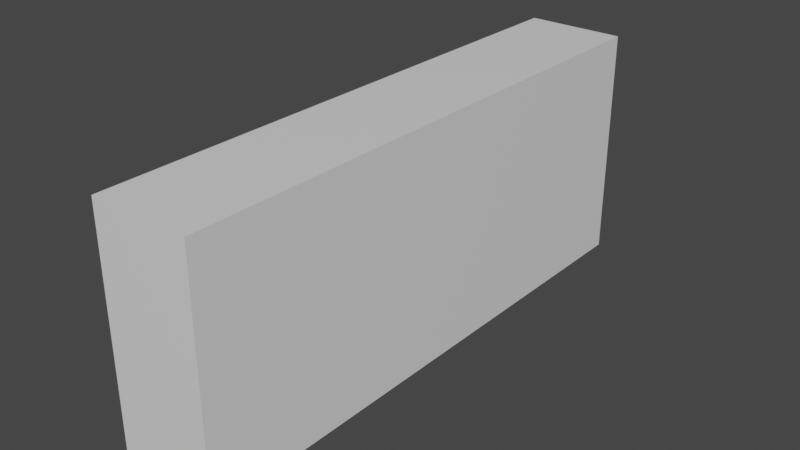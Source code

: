 # Source: Scifungun_Modelling_002_BlockOutStart_ScaledToFitRef.blend  (saved by Blender 2.91.10; exported with 4.5.12 LTS)
import bpy
from mathutils import Matrix  # noqa: F401  (used for matrix-valued properties, if any)

bpy.ops.wm.read_factory_settings(use_empty=True)
scene = bpy.context.scene
scene.name = 'Scene'

# ---- collections
col_reference = bpy.data.collections.new('Reference'); scene.collection.children.link(col_reference)
col_reference.hide_render = True
col_rifle = bpy.data.collections.new('Rifle'); scene.collection.children.link(col_rifle)

# ---- materials (node trees are filled in below, after node groups)
mat_material = bpy.data.materials.new('Material')
mat_material.alpha_threshold = 0.0
mat_material.use_transparent_shadow = False
mat_material.line_color = (0.0, 0.0, 0.0, 1.0)

# ---- material node trees
mat_material.use_nodes = True; mat_material.node_tree.nodes.clear()
_N = mat_material.node_tree.nodes; _L = mat_material.node_tree.links
n0 = _N.new('ShaderNodeOutputMaterial'); n0.name = 'Material Output'; n0.location = (300, 300)
n1 = _N.new('ShaderNodeBsdfPrincipled'); n1.name = 'Principled BSDF'; n1.location = (10, 300)
n1.distribution = 'GGX'
n1.subsurface_method = 'BURLEY'
n1.inputs[2].default_value = 0.4
n1.inputs[3].default_value = 1.45
n1.inputs[27].default_value = (0.0, 0.0, 0.0, 1.0)
n1.inputs[28].default_value = 1.0
_L.new(n1.outputs[0], n0.inputs[0])
n0.is_active_output = True

# ---- world
world_world = bpy.data.worlds.new('World'); scene.world = world_world
world_world.use_nodes = True; world_world.node_tree.nodes.clear()
_N = world_world.node_tree.nodes; _L = world_world.node_tree.links
n0 = _N.new('ShaderNodeOutputWorld'); n0.name = 'World Output'; n0.location = (300, 300)
n1 = _N.new('ShaderNodeBackground'); n1.name = 'Background'; n1.location = (10, 300)
n1.inputs[0].default_value = (0.05088, 0.05088, 0.05088, 1.0)
_L.new(n1.outputs[0], n0.inputs[0])
n0.is_active_output = True
world_world.color = (0.05088, 0.05088, 0.05088)
world_world.use_sun_shadow = False
world_world.sun_shadow_jitter_overblur = 0.0

# ---- meshes
me_cube = bpy.data.meshes.new('Cube')
me_cube.from_pydata([(0.2373, 0.404, 0.4402), (0.2373, 0.404, -0.6821), (0.2373, -2.267, 0.4402), (0.2373, -2.267, -0.6821), (-0.2373, 0.404, 0.4402), (-0.2373, 0.404, -0.6821), (-0.2373, -2.267, 0.4402), (-0.2373, -2.267, -0.6821)], [], [(0, 4, 6, 2), (3, 2, 6, 7), (7, 6, 4, 5), (5, 1, 3, 7), (1, 0, 2, 3), (5, 4, 0, 1)])
_uv = me_cube.uv_layers.new(name='UVMap')
_uv.uv.foreach_set('vector', [0.625, 0.5, 0.875, 0.5, 0.875, 0.75, 0.625, 0.75, 0.375, 0.75, 0.625, 0.75, 0.625, 1.0, 0.375, 1.0, 0.375, 0.0, 0.625, 0.0, 0.625, 0.25, 0.375, 0.25, 0.125, 0.5, 0.375, 0.5, 0.375, 0.75, 0.125, 0.75, 0.375, 0.5, 0.625, 0.5, 0.625, 0.75, 0.375, 0.75, 0.375, 0.25, 0.625, 0.25, 0.625, 0.5, 0.375, 0.5])
me_cube.materials.append(mat_material)
me_cube.use_remesh_preserve_volume = False
me_cube.use_remesh_preserve_attributes = False
me_cube.use_mirror_vertex_groups = False
me_cube.update()

# ---- objects
ob_empty = bpy.data.objects.new('Empty', None)
ob_cube = bpy.data.objects.new('Cube', me_cube)

# ---- transforms, parenting, visibility, modifiers, constraints
ob_empty.location = (-12.03, 0.0, 0.0)
ob_empty.rotation_euler = (1.571, -0.0, 1.571)
ob_empty.empty_display_type = 'IMAGE'
ob_empty.empty_display_size = 5.0
ob_empty.lineart.crease_threshold = 0.0
ob_cube.location = (0.0, 0.0, 0.0)
ob_cube.lock_rotations_4d = False
ob_cube.empty_display_type = 'ARROWS'
ob_cube.lineart.crease_threshold = 0.0

# ---- collection membership
col_reference.objects.link(ob_empty)
col_rifle.objects.link(ob_cube)

# ---- scene / render settings (as saved in the file)
scene.frame_start = 1; scene.frame_end = 250; scene.frame_set(1)
scene.render.engine = 'BLENDER_EEVEE_NEXT'
scene.cycles.use_denoising = False
scene.cycles.samples = 128
scene.cycles.sampling_pattern = 'TABULATED_SOBOL'
scene.cycles.use_adaptive_sampling = False
scene.cycles.use_light_tree = False
scene.view_settings.view_transform = 'Filmic'
bpy.context.view_layer.update()

# ---- added for rendering (the .blend has no active camera and no usable light): camera, sun
cam_auto = bpy.data.cameras.new('AutoCamera')
cam_auto.lens = 50.0
cam_auto.sensor_width = 36.0
cam_auto.clip_end = 1000.0
ob_auto_camera = bpy.data.objects.new('AutoCamera', cam_auto)
scene.collection.objects.link(ob_auto_camera)
ob_auto_camera.location = (2.71666, -4.1917, 2.05237)
ob_auto_camera.rotation_euler = (1.09748, -7.21219e-08, 0.694738)
scene.camera = ob_auto_camera
light_auto_sun = bpy.data.lights.new('AutoSun', 'SUN')
light_auto_sun.energy = 3.0
light_auto_sun.angle = 0.0523599
ob_auto_sun = bpy.data.objects.new('AutoSun', light_auto_sun)
scene.collection.objects.link(ob_auto_sun)
ob_auto_sun.rotation_euler = (0.872665, 0.174533, 0.523599)
bpy.context.view_layer.update()
